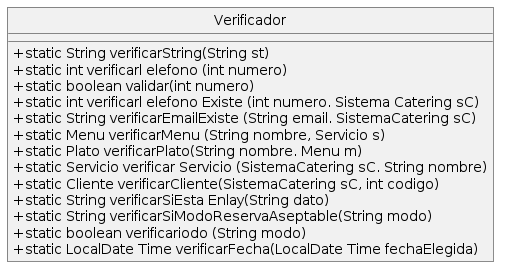

The diagram above was rendered by PlantUML. Its source (embedded in the PNG):
@startuml
hide circle
skinparam monochrome true
skinparam classAttributeIconSize 0
skinparam roundcorner 0


class Verificador{ 
+ static String verificarString(String st)
+ static int verificarl elefono (int numero)
+ static boolean validar(int numero)
+ static int verificarl elefono Existe (int numero. Sistema Catering sC)
+ static String verificarEmailExiste (String email. SistemaCatering sC)
+ static Menu verificarMenu (String nombre, Servicio s)
+ static Plato verificarPlato(String nombre. Menu m)
+ static Servicio verificar Servicio (SistemaCatering sC. String nombre)
+ static Cliente verificarCliente(SistemaCatering sC, int codigo)
+ static String verificarSiEsta Enlay(String dato)
+ static String verificarSiModoReservaAseptable(String modo)
+ static boolean verificariodo (String modo)
+ static LocalDate Time verificarFecha(LocalDate Time fechaElegida)
}
@enduml